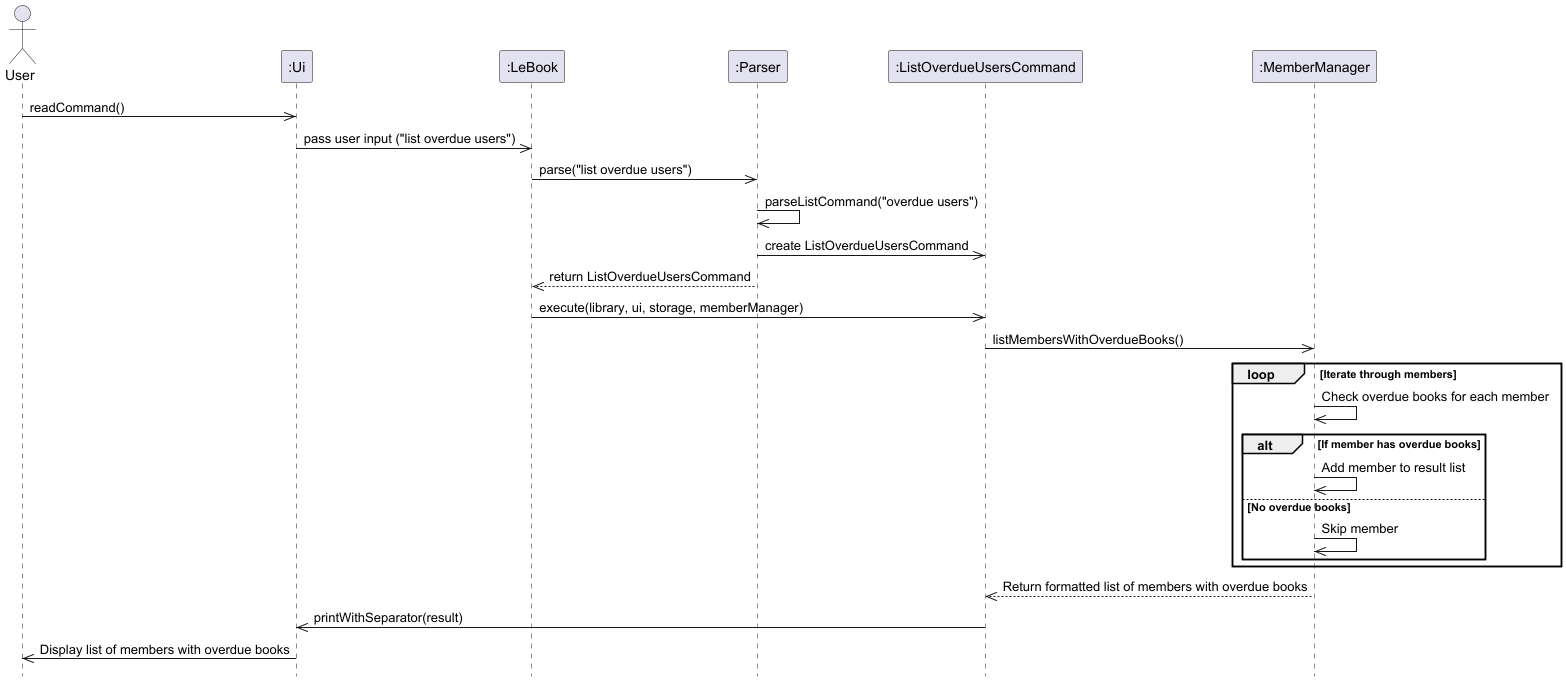

The diagram above was rendered by PlantUML. Its source (embedded in the PNG):
@startuml
hide footbox
actor User as "User"
participant Ui as ":Ui"
participant LeBook as ":LeBook"
participant Parser as ":Parser"
participant ListOverdueUsersCommand as ":ListOverdueUsersCommand"
participant MemberManager as ":MemberManager"

User ->> Ui: readCommand()
Ui ->> LeBook: pass user input ("list overdue users")
LeBook ->> Parser: parse("list overdue users")
Parser ->> Parser: parseListCommand("overdue users")
Parser ->> ListOverdueUsersCommand: create ListOverdueUsersCommand
Parser -->> LeBook: return ListOverdueUsersCommand

LeBook ->> ListOverdueUsersCommand: execute(library, ui, storage, memberManager)
ListOverdueUsersCommand ->> MemberManager: listMembersWithOverdueBooks()

loop Iterate through members
    MemberManager ->> MemberManager: Check overdue books for each member
    alt If member has overdue books
        MemberManager ->> MemberManager: Add member to result list
    else No overdue books
        MemberManager ->> MemberManager: Skip member
    end
end

MemberManager -->> ListOverdueUsersCommand: Return formatted list of members with overdue books

ListOverdueUsersCommand ->> Ui: printWithSeparator(result)
Ui ->> User: Display list of members with overdue books
@enduml